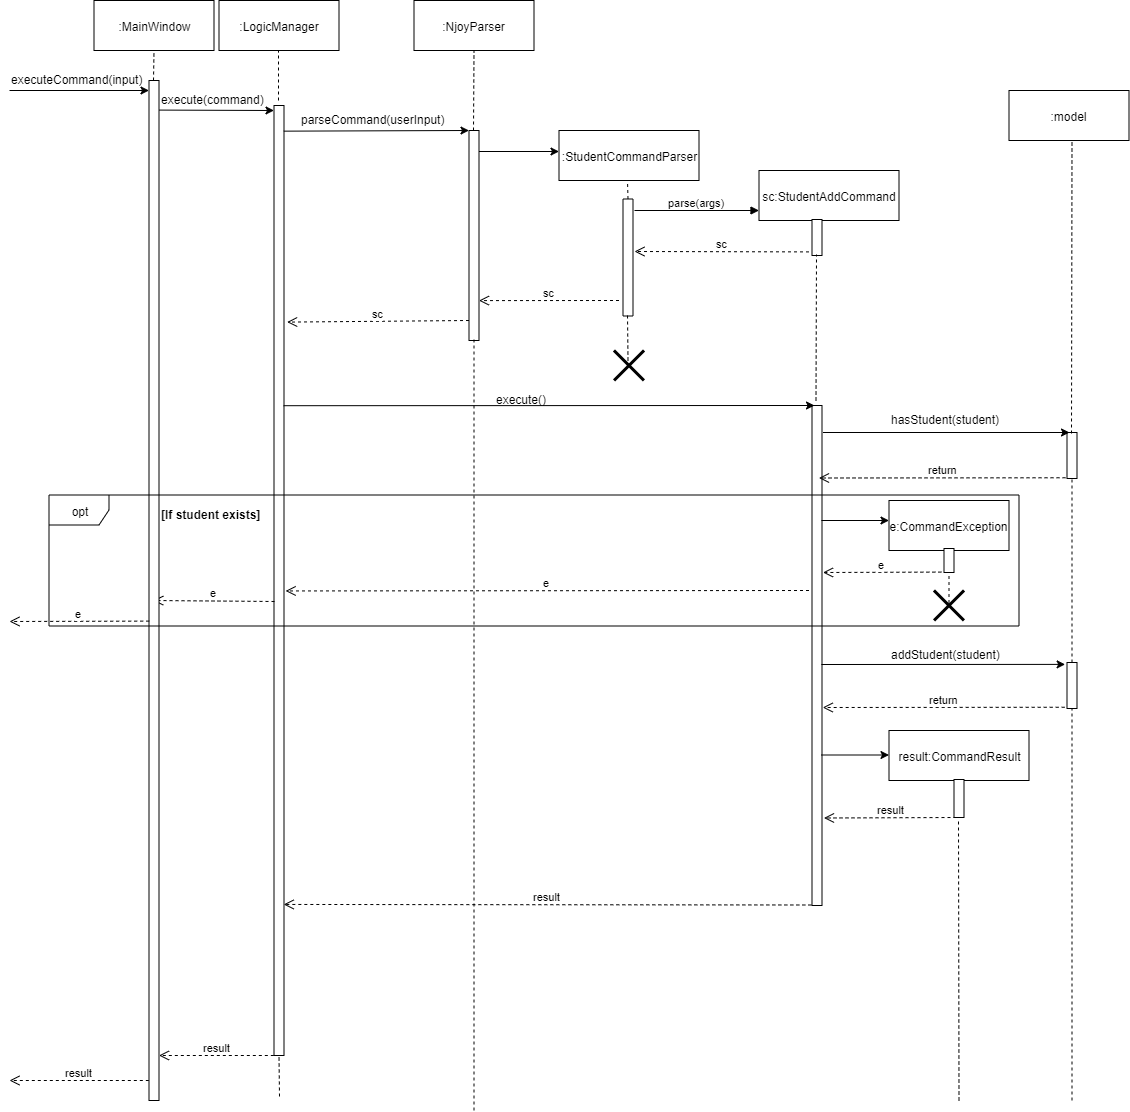

The diagram above was exported from draw.io. Its source (the exported page's mxGraphModel, read from the mxfile embedded in the PNG):
<mxGraphModel dx="2848" dy="867" grid="1" gridSize="10" guides="1" tooltips="1" connect="1" arrows="1" fold="1" page="1" pageScale="1" pageWidth="1100" pageHeight="850" background="#ffffff" math="0" shadow="0">
  <root>
    <mxCell id="0" />
    <mxCell id="1" parent="0" />
    <mxCell id="gWsJvo2Sv-NSLouv8sho-2" value=":LogicManager" style="rounded=0;whiteSpace=wrap;html=1;" vertex="1" parent="1">
      <mxGeometry x="189.5" y="60" width="120" height="50" as="geometry" />
    </mxCell>
    <mxCell id="gWsJvo2Sv-NSLouv8sho-3" value="" style="endArrow=classic;html=1;exitX=0.029;exitY=0.086;exitDx=0;exitDy=0;exitPerimeter=0;" edge="1" parent="1" source="gWsJvo2Sv-NSLouv8sho-98">
      <mxGeometry width="50" height="50" relative="1" as="geometry">
        <mxPoint x="134.5" y="169.5" as="sourcePoint" />
        <mxPoint x="244.5" y="170" as="targetPoint" />
      </mxGeometry>
    </mxCell>
    <mxCell id="gWsJvo2Sv-NSLouv8sho-4" value="execute(command)&lt;br&gt;" style="text;html=1;resizable=0;points=[];autosize=1;align=left;verticalAlign=top;spacingTop=-4;" vertex="1" parent="1">
      <mxGeometry x="129.5" y="150" width="120" height="20" as="geometry" />
    </mxCell>
    <mxCell id="gWsJvo2Sv-NSLouv8sho-6" value="" style="endArrow=none;dashed=1;html=1;" edge="1" parent="1">
      <mxGeometry width="50" height="50" relative="1" as="geometry">
        <mxPoint x="249" y="160" as="sourcePoint" />
        <mxPoint x="249" y="110" as="targetPoint" />
      </mxGeometry>
    </mxCell>
    <mxCell id="gWsJvo2Sv-NSLouv8sho-7" value="" style="rounded=0;whiteSpace=wrap;html=1;rotation=90;" vertex="1" parent="1">
      <mxGeometry x="-225.5" y="635" width="950" height="10" as="geometry" />
    </mxCell>
    <mxCell id="gWsJvo2Sv-NSLouv8sho-9" value="" style="endArrow=classic;html=1;exitX=0.027;exitY=0.019;exitDx=0;exitDy=0;exitPerimeter=0;" edge="1" parent="1" source="gWsJvo2Sv-NSLouv8sho-7">
      <mxGeometry width="50" height="50" relative="1" as="geometry">
        <mxPoint x="264.5" y="200" as="sourcePoint" />
        <mxPoint x="439.5" y="190" as="targetPoint" />
      </mxGeometry>
    </mxCell>
    <mxCell id="gWsJvo2Sv-NSLouv8sho-10" value="parseCommand(userInput)" style="text;html=1;resizable=0;points=[];autosize=1;align=left;verticalAlign=top;spacingTop=-4;" vertex="1" parent="1">
      <mxGeometry x="269.5" y="170" width="160" height="20" as="geometry" />
    </mxCell>
    <mxCell id="gWsJvo2Sv-NSLouv8sho-12" value="" style="rounded=0;whiteSpace=wrap;html=1;rotation=90;" vertex="1" parent="1">
      <mxGeometry x="339.5" y="290" width="210" height="10" as="geometry" />
    </mxCell>
    <mxCell id="gWsJvo2Sv-NSLouv8sho-14" value="" style="endArrow=none;dashed=1;html=1;" edge="1" parent="1">
      <mxGeometry width="50" height="50" relative="1" as="geometry">
        <mxPoint x="444" y="190" as="sourcePoint" />
        <mxPoint x="444.5" y="110" as="targetPoint" />
      </mxGeometry>
    </mxCell>
    <mxCell id="gWsJvo2Sv-NSLouv8sho-15" value=":NjoyParser" style="rounded=0;whiteSpace=wrap;html=1;" vertex="1" parent="1">
      <mxGeometry x="384.5" y="60" width="120" height="50" as="geometry" />
    </mxCell>
    <mxCell id="gWsJvo2Sv-NSLouv8sho-17" value="" style="endArrow=classic;html=1;exitX=0.1;exitY=0;exitDx=0;exitDy=0;exitPerimeter=0;" edge="1" parent="1" source="gWsJvo2Sv-NSLouv8sho-12">
      <mxGeometry width="50" height="50" relative="1" as="geometry">
        <mxPoint x="449.5" y="210" as="sourcePoint" />
        <mxPoint x="529.5" y="211" as="targetPoint" />
      </mxGeometry>
    </mxCell>
    <mxCell id="gWsJvo2Sv-NSLouv8sho-18" value=":StudentCommandParser" style="rounded=0;whiteSpace=wrap;html=1;" vertex="1" parent="1">
      <mxGeometry x="529.5" y="190" width="140" height="50" as="geometry" />
    </mxCell>
    <mxCell id="gWsJvo2Sv-NSLouv8sho-19" value="" style="rounded=0;whiteSpace=wrap;html=1;rotation=90;" vertex="1" parent="1">
      <mxGeometry x="540" y="312" width="117" height="10" as="geometry" />
    </mxCell>
    <mxCell id="gWsJvo2Sv-NSLouv8sho-24" value="sc" style="html=1;verticalAlign=bottom;endArrow=open;dashed=1;endSize=8;entryX=0.228;entryY=-0.312;entryDx=0;entryDy=0;entryPerimeter=0;" edge="1" parent="1" target="gWsJvo2Sv-NSLouv8sho-7">
      <mxGeometry relative="1" as="geometry">
        <mxPoint x="439.5" y="380" as="sourcePoint" />
        <mxPoint x="359.5" y="380" as="targetPoint" />
      </mxGeometry>
    </mxCell>
    <mxCell id="gWsJvo2Sv-NSLouv8sho-25" value="sc" style="html=1;verticalAlign=bottom;endArrow=open;dashed=1;endSize=8;entryX=0.81;entryY=0;entryDx=0;entryDy=0;entryPerimeter=0;" edge="1" parent="1" target="gWsJvo2Sv-NSLouv8sho-12">
      <mxGeometry relative="1" as="geometry">
        <mxPoint x="589.5" y="360" as="sourcePoint" />
        <mxPoint x="539.5" y="370" as="targetPoint" />
      </mxGeometry>
    </mxCell>
    <mxCell id="gWsJvo2Sv-NSLouv8sho-28" value="parse(args)" style="html=1;verticalAlign=bottom;endArrow=block;entryX=0;entryY=0.8;entryDx=0;entryDy=0;entryPerimeter=0;" edge="1" parent="1" target="gWsJvo2Sv-NSLouv8sho-29">
      <mxGeometry width="80" relative="1" as="geometry">
        <mxPoint x="605" y="270" as="sourcePoint" />
        <mxPoint x="729.5" y="260" as="targetPoint" />
      </mxGeometry>
    </mxCell>
    <mxCell id="gWsJvo2Sv-NSLouv8sho-29" value="sc:StudentAddCommand" style="rounded=0;whiteSpace=wrap;html=1;" vertex="1" parent="1">
      <mxGeometry x="729.5" y="230" width="140" height="50" as="geometry" />
    </mxCell>
    <mxCell id="gWsJvo2Sv-NSLouv8sho-30" value="" style="rounded=0;whiteSpace=wrap;html=1;rotation=90;" vertex="1" parent="1">
      <mxGeometry x="769.5" y="292" width="36" height="10" as="geometry" />
    </mxCell>
    <mxCell id="gWsJvo2Sv-NSLouv8sho-34" value="sc" style="html=1;verticalAlign=bottom;endArrow=open;dashed=1;endSize=8;exitX=0.9;exitY=1.3;exitDx=0;exitDy=0;exitPerimeter=0;" edge="1" parent="1" source="gWsJvo2Sv-NSLouv8sho-30">
      <mxGeometry relative="1" as="geometry">
        <mxPoint x="769.5" y="311" as="sourcePoint" />
        <mxPoint x="605" y="311" as="targetPoint" />
      </mxGeometry>
    </mxCell>
    <mxCell id="gWsJvo2Sv-NSLouv8sho-37" value="" style="endArrow=none;dashed=1;html=1;" edge="1" parent="1">
      <mxGeometry width="50" height="50" relative="1" as="geometry">
        <mxPoint x="786.5" y="460" as="sourcePoint" />
        <mxPoint x="787" y="314" as="targetPoint" />
      </mxGeometry>
    </mxCell>
    <mxCell id="gWsJvo2Sv-NSLouv8sho-38" value="" style="endArrow=none;dashed=1;html=1;" edge="1" parent="1">
      <mxGeometry width="50" height="50" relative="1" as="geometry">
        <mxPoint x="598.5" y="420" as="sourcePoint" />
        <mxPoint x="598" y="374" as="targetPoint" />
      </mxGeometry>
    </mxCell>
    <mxCell id="gWsJvo2Sv-NSLouv8sho-40" value="" style="shape=umlDestroy;whiteSpace=wrap;html=1;strokeWidth=3;" vertex="1" parent="1">
      <mxGeometry x="584.5" y="410" width="30" height="30" as="geometry" />
    </mxCell>
    <mxCell id="gWsJvo2Sv-NSLouv8sho-42" value="" style="rounded=0;whiteSpace=wrap;html=1;rotation=90;" vertex="1" parent="1">
      <mxGeometry x="537.5" y="710" width="500" height="10" as="geometry" />
    </mxCell>
    <mxCell id="gWsJvo2Sv-NSLouv8sho-44" value="execute()" style="text;html=1;resizable=0;points=[];autosize=1;align=left;verticalAlign=top;spacingTop=-4;" vertex="1" parent="1">
      <mxGeometry x="464.5" y="450" width="70" height="20" as="geometry" />
    </mxCell>
    <mxCell id="gWsJvo2Sv-NSLouv8sho-45" value="" style="endArrow=classic;html=1;entryX=0;entryY=0.75;entryDx=0;entryDy=0;exitX=0.316;exitY=0.041;exitDx=0;exitDy=0;exitPerimeter=0;" edge="1" parent="1" source="gWsJvo2Sv-NSLouv8sho-7" target="gWsJvo2Sv-NSLouv8sho-42">
      <mxGeometry width="50" height="50" relative="1" as="geometry">
        <mxPoint x="259.5" y="470" as="sourcePoint" />
        <mxPoint x="339.4999999999998" y="471" as="targetPoint" />
      </mxGeometry>
    </mxCell>
    <mxCell id="gWsJvo2Sv-NSLouv8sho-48" value="hasStudent(student)" style="text;html=1;resizable=0;points=[];autosize=1;align=left;verticalAlign=top;spacingTop=-4;" vertex="1" parent="1">
      <mxGeometry x="859.5" y="470" width="120" height="20" as="geometry" />
    </mxCell>
    <mxCell id="gWsJvo2Sv-NSLouv8sho-49" value="" style="rounded=0;whiteSpace=wrap;html=1;rotation=90;" vertex="1" parent="1">
      <mxGeometry x="1019.5" y="510" width="46" height="10" as="geometry" />
    </mxCell>
    <mxCell id="gWsJvo2Sv-NSLouv8sho-56" value="" style="endArrow=classic;html=1;entryX=0;entryY=0.75;entryDx=0;entryDy=0;" edge="1" parent="1" target="gWsJvo2Sv-NSLouv8sho-49">
      <mxGeometry width="50" height="50" relative="1" as="geometry">
        <mxPoint x="793.5" y="492" as="sourcePoint" />
        <mxPoint x="879.4999999999998" y="500.9999999999999" as="targetPoint" />
      </mxGeometry>
    </mxCell>
    <mxCell id="gWsJvo2Sv-NSLouv8sho-57" value="" style="endArrow=none;dashed=1;html=1;" edge="1" parent="1">
      <mxGeometry width="50" height="50" relative="1" as="geometry">
        <mxPoint x="1041.9999999999995" y="493" as="sourcePoint" />
        <mxPoint x="1042.5" y="200" as="targetPoint" />
      </mxGeometry>
    </mxCell>
    <mxCell id="gWsJvo2Sv-NSLouv8sho-58" value=":model" style="rounded=0;whiteSpace=wrap;html=1;" vertex="1" parent="1">
      <mxGeometry x="979.5" y="150" width="120" height="50" as="geometry" />
    </mxCell>
    <mxCell id="gWsJvo2Sv-NSLouv8sho-59" value="return" style="html=1;verticalAlign=bottom;endArrow=open;dashed=1;endSize=8;entryX=0.145;entryY=0.3;entryDx=0;entryDy=0;entryPerimeter=0;exitX=0.984;exitY=1.148;exitDx=0;exitDy=0;exitPerimeter=0;" edge="1" parent="1" source="gWsJvo2Sv-NSLouv8sho-49" target="gWsJvo2Sv-NSLouv8sho-42">
      <mxGeometry relative="1" as="geometry">
        <mxPoint x="1037.4999999999998" y="530.0000000000001" as="sourcePoint" />
        <mxPoint x="897.5000000000002" y="530.1" as="targetPoint" />
      </mxGeometry>
    </mxCell>
    <mxCell id="gWsJvo2Sv-NSLouv8sho-61" value="&lt;b&gt;[If student exists]&lt;/b&gt;" style="text;html=1;resizable=0;points=[];autosize=1;align=left;verticalAlign=top;spacingTop=-4;" vertex="1" parent="1">
      <mxGeometry x="129.5" y="565" width="110" height="20" as="geometry" />
    </mxCell>
    <mxCell id="gWsJvo2Sv-NSLouv8sho-63" value="e:CommandException" style="rounded=0;whiteSpace=wrap;html=1;" vertex="1" parent="1">
      <mxGeometry x="859.5" y="560" width="120" height="50" as="geometry" />
    </mxCell>
    <mxCell id="gWsJvo2Sv-NSLouv8sho-64" value="" style="rounded=0;whiteSpace=wrap;html=1;rotation=90;" vertex="1" parent="1">
      <mxGeometry x="907.5" y="615" width="24" height="10" as="geometry" />
    </mxCell>
    <mxCell id="gWsJvo2Sv-NSLouv8sho-67" value="e" style="html=1;verticalAlign=bottom;endArrow=open;dashed=1;endSize=8;exitX=0.983;exitY=1.262;exitDx=0;exitDy=0;exitPerimeter=0;" edge="1" parent="1" source="gWsJvo2Sv-NSLouv8sho-64">
      <mxGeometry relative="1" as="geometry">
        <mxPoint x="909.5" y="617" as="sourcePoint" />
        <mxPoint x="793.5" y="632" as="targetPoint" />
      </mxGeometry>
    </mxCell>
    <mxCell id="gWsJvo2Sv-NSLouv8sho-68" value="e" style="html=1;verticalAlign=bottom;endArrow=open;dashed=1;endSize=8;entryX=0.511;entryY=-0.162;entryDx=0;entryDy=0;entryPerimeter=0;" edge="1" parent="1" target="gWsJvo2Sv-NSLouv8sho-7">
      <mxGeometry relative="1" as="geometry">
        <mxPoint x="779.5" y="650" as="sourcePoint" />
        <mxPoint x="663.7599999999998" y="639.5" as="targetPoint" />
      </mxGeometry>
    </mxCell>
    <mxCell id="gWsJvo2Sv-NSLouv8sho-69" value="e" style="html=1;verticalAlign=bottom;endArrow=open;dashed=1;endSize=8;entryX=0.304;entryY=-0.076;entryDx=0;entryDy=0;entryPerimeter=0;exitX=0.75;exitY=1;exitDx=0;exitDy=0;" edge="1" parent="1">
      <mxGeometry relative="1" as="geometry">
        <mxPoint x="245.00000000000023" y="660.9999999999998" as="sourcePoint" />
        <mxPoint x="123.75999999999999" y="660.0000000000002" as="targetPoint" />
      </mxGeometry>
    </mxCell>
    <mxCell id="gWsJvo2Sv-NSLouv8sho-70" value="" style="endArrow=none;dashed=1;html=1;entryX=1;entryY=0.5;entryDx=0;entryDy=0;" edge="1" parent="1" target="gWsJvo2Sv-NSLouv8sho-64">
      <mxGeometry width="50" height="50" relative="1" as="geometry">
        <mxPoint x="919.5" y="662.5" as="sourcePoint" />
        <mxPoint x="919" y="638" as="targetPoint" />
      </mxGeometry>
    </mxCell>
    <mxCell id="gWsJvo2Sv-NSLouv8sho-71" value="" style="shape=umlDestroy;whiteSpace=wrap;html=1;strokeWidth=3;" vertex="1" parent="1">
      <mxGeometry x="904.5" y="650" width="30" height="30" as="geometry" />
    </mxCell>
    <mxCell id="gWsJvo2Sv-NSLouv8sho-72" value="" style="endArrow=classic;html=1;exitX=0.23;exitY=0.06;exitDx=0;exitDy=0;exitPerimeter=0;entryX=0;entryY=0.4;entryDx=0;entryDy=0;entryPerimeter=0;" edge="1" parent="1" source="gWsJvo2Sv-NSLouv8sho-42" target="gWsJvo2Sv-NSLouv8sho-63">
      <mxGeometry width="50" height="50" relative="1" as="geometry">
        <mxPoint x="809.5" y="576" as="sourcePoint" />
        <mxPoint x="849.5" y="573" as="targetPoint" />
      </mxGeometry>
    </mxCell>
    <mxCell id="gWsJvo2Sv-NSLouv8sho-74" value="" style="endArrow=classic;html=1;entryX=0.041;entryY=1.186;entryDx=0;entryDy=0;entryPerimeter=0;exitX=0.518;exitY=0.067;exitDx=0;exitDy=0;exitPerimeter=0;" edge="1" parent="1" source="gWsJvo2Sv-NSLouv8sho-42" target="gWsJvo2Sv-NSLouv8sho-76">
      <mxGeometry width="50" height="50" relative="1" as="geometry">
        <mxPoint x="799.5" y="724" as="sourcePoint" />
        <mxPoint x="1019.5" y="730" as="targetPoint" />
      </mxGeometry>
    </mxCell>
    <mxCell id="gWsJvo2Sv-NSLouv8sho-75" value="" style="endArrow=none;dashed=1;html=1;exitX=0;exitY=0.5;exitDx=0;exitDy=0;" edge="1" parent="1" source="gWsJvo2Sv-NSLouv8sho-76">
      <mxGeometry width="50" height="50" relative="1" as="geometry">
        <mxPoint x="1042.5" y="713.5" as="sourcePoint" />
        <mxPoint x="1042.5" y="537" as="targetPoint" />
      </mxGeometry>
    </mxCell>
    <mxCell id="gWsJvo2Sv-NSLouv8sho-76" value="" style="rounded=0;whiteSpace=wrap;html=1;rotation=90;" vertex="1" parent="1">
      <mxGeometry x="1019.5" y="740" width="46" height="10" as="geometry" />
    </mxCell>
    <mxCell id="gWsJvo2Sv-NSLouv8sho-77" value="addStudent(student)" style="text;html=1;resizable=0;points=[];autosize=1;align=left;verticalAlign=top;spacingTop=-4;" vertex="1" parent="1">
      <mxGeometry x="859.5" y="705" width="120" height="20" as="geometry" />
    </mxCell>
    <mxCell id="gWsJvo2Sv-NSLouv8sho-78" value="return" style="html=1;verticalAlign=bottom;endArrow=open;dashed=1;endSize=8;exitX=0.973;exitY=1.233;exitDx=0;exitDy=0;exitPerimeter=0;entryX=0.604;entryY=-0.076;entryDx=0;entryDy=0;entryPerimeter=0;" edge="1" parent="1" source="gWsJvo2Sv-NSLouv8sho-76" target="gWsJvo2Sv-NSLouv8sho-42">
      <mxGeometry relative="1" as="geometry">
        <mxPoint x="1019.5" y="770" as="sourcePoint" />
        <mxPoint x="809.5" y="770" as="targetPoint" />
      </mxGeometry>
    </mxCell>
    <mxCell id="gWsJvo2Sv-NSLouv8sho-79" value="result:CommandResult" style="rounded=0;whiteSpace=wrap;html=1;" vertex="1" parent="1">
      <mxGeometry x="859.5" y="790" width="140" height="50" as="geometry" />
    </mxCell>
    <mxCell id="gWsJvo2Sv-NSLouv8sho-80" value="" style="endArrow=classic;html=1;exitX=0.23;exitY=0.06;exitDx=0;exitDy=0;exitPerimeter=0;entryX=0;entryY=0.4;entryDx=0;entryDy=0;entryPerimeter=0;" edge="1" parent="1">
      <mxGeometry width="50" height="50" relative="1" as="geometry">
        <mxPoint x="791.8999999999992" y="814.5000000000002" as="sourcePoint" />
        <mxPoint x="859.5" y="814.5" as="targetPoint" />
      </mxGeometry>
    </mxCell>
    <mxCell id="gWsJvo2Sv-NSLouv8sho-81" value="" style="rounded=0;whiteSpace=wrap;html=1;rotation=90;" vertex="1" parent="1">
      <mxGeometry x="910.5" y="853" width="38" height="10" as="geometry" />
    </mxCell>
    <mxCell id="gWsJvo2Sv-NSLouv8sho-83" value="result" style="html=1;verticalAlign=bottom;endArrow=open;dashed=1;endSize=8;exitX=1;exitY=0.75;exitDx=0;exitDy=0;entryX=0.825;entryY=-0.2;entryDx=0;entryDy=0;entryPerimeter=0;" edge="1" parent="1" source="gWsJvo2Sv-NSLouv8sho-81" target="gWsJvo2Sv-NSLouv8sho-42">
      <mxGeometry relative="1" as="geometry">
        <mxPoint x="910.3800000000001" y="870.0920000000001" as="sourcePoint" />
        <mxPoint x="792" y="870.5" as="targetPoint" />
      </mxGeometry>
    </mxCell>
    <mxCell id="gWsJvo2Sv-NSLouv8sho-84" value="" style="endArrow=none;dashed=1;html=1;" edge="1" parent="1">
      <mxGeometry width="50" height="50" relative="1" as="geometry">
        <mxPoint x="1042.5" y="1160" as="sourcePoint" />
        <mxPoint x="1042.5" y="767.5" as="targetPoint" />
      </mxGeometry>
    </mxCell>
    <mxCell id="gWsJvo2Sv-NSLouv8sho-86" value="" style="endArrow=none;dashed=1;html=1;" edge="1" parent="1">
      <mxGeometry width="50" height="50" relative="1" as="geometry">
        <mxPoint x="929.5" y="1160" as="sourcePoint" />
        <mxPoint x="929" y="880" as="targetPoint" />
      </mxGeometry>
    </mxCell>
    <mxCell id="gWsJvo2Sv-NSLouv8sho-87" value="result" style="html=1;verticalAlign=bottom;endArrow=open;dashed=1;endSize=8;entryX=0.841;entryY=0.029;entryDx=0;entryDy=0;entryPerimeter=0;exitX=0.999;exitY=1.067;exitDx=0;exitDy=0;exitPerimeter=0;" edge="1" parent="1" source="gWsJvo2Sv-NSLouv8sho-42" target="gWsJvo2Sv-NSLouv8sho-7">
      <mxGeometry relative="1" as="geometry">
        <mxPoint x="783" y="970" as="sourcePoint" />
        <mxPoint x="259.6199999999999" y="970.4499999999998" as="targetPoint" />
      </mxGeometry>
    </mxCell>
    <mxCell id="gWsJvo2Sv-NSLouv8sho-88" value="" style="endArrow=none;dashed=1;html=1;" edge="1" parent="1">
      <mxGeometry width="50" height="50" relative="1" as="geometry">
        <mxPoint x="444.5" y="1170" as="sourcePoint" />
        <mxPoint x="444.5" y="399" as="targetPoint" />
      </mxGeometry>
    </mxCell>
    <mxCell id="gWsJvo2Sv-NSLouv8sho-89" value="result" style="html=1;verticalAlign=bottom;endArrow=open;dashed=1;endSize=8;exitX=1;exitY=1.017;exitDx=0;exitDy=0;exitPerimeter=0;" edge="1" parent="1" source="gWsJvo2Sv-NSLouv8sho-7">
      <mxGeometry relative="1" as="geometry">
        <mxPoint x="245" y="1110.9999999999998" as="sourcePoint" />
        <mxPoint x="129.5" y="1115" as="targetPoint" />
      </mxGeometry>
    </mxCell>
    <mxCell id="gWsJvo2Sv-NSLouv8sho-90" value="" style="endArrow=none;dashed=1;html=1;entryX=1;entryY=0.5;entryDx=0;entryDy=0;" edge="1" parent="1" target="gWsJvo2Sv-NSLouv8sho-7">
      <mxGeometry width="50" height="50" relative="1" as="geometry">
        <mxPoint x="250" y="1156" as="sourcePoint" />
        <mxPoint x="249.5" y="1120" as="targetPoint" />
      </mxGeometry>
    </mxCell>
    <mxCell id="gWsJvo2Sv-NSLouv8sho-98" value="" style="rounded=0;whiteSpace=wrap;html=1;direction=south;" vertex="1" parent="1">
      <mxGeometry x="119.5" y="140" width="10" height="1020" as="geometry" />
    </mxCell>
    <mxCell id="gWsJvo2Sv-NSLouv8sho-99" value="" style="endArrow=none;dashed=1;html=1;entryX=0.5;entryY=1;entryDx=0;entryDy=0;" edge="1" parent="1" target="gWsJvo2Sv-NSLouv8sho-100">
      <mxGeometry width="50" height="50" relative="1" as="geometry">
        <mxPoint x="124" y="140" as="sourcePoint" />
        <mxPoint x="124.5" y="115" as="targetPoint" />
      </mxGeometry>
    </mxCell>
    <mxCell id="gWsJvo2Sv-NSLouv8sho-100" value=":MainWindow" style="rounded=0;whiteSpace=wrap;html=1;" vertex="1" parent="1">
      <mxGeometry x="64.5" y="60" width="120" height="50" as="geometry" />
    </mxCell>
    <mxCell id="gWsJvo2Sv-NSLouv8sho-101" value="result" style="html=1;verticalAlign=bottom;endArrow=open;dashed=1;endSize=8;exitX=1;exitY=1.017;exitDx=0;exitDy=0;exitPerimeter=0;" edge="1" parent="1">
      <mxGeometry relative="1" as="geometry">
        <mxPoint x="119.32999999999993" y="1140" as="sourcePoint" />
        <mxPoint x="-20" y="1140" as="targetPoint" />
      </mxGeometry>
    </mxCell>
    <mxCell id="gWsJvo2Sv-NSLouv8sho-102" value="e" style="html=1;verticalAlign=bottom;endArrow=open;dashed=1;endSize=8;exitX=0.53;exitY=0.98;exitDx=0;exitDy=0;exitPerimeter=0;" edge="1" parent="1" source="gWsJvo2Sv-NSLouv8sho-98">
      <mxGeometry relative="1" as="geometry">
        <mxPoint x="114.5" y="681" as="sourcePoint" />
        <mxPoint x="-20" y="681" as="targetPoint" />
      </mxGeometry>
    </mxCell>
    <mxCell id="gWsJvo2Sv-NSLouv8sho-103" value="" style="endArrow=classic;html=1;" edge="1" parent="1">
      <mxGeometry width="50" height="50" relative="1" as="geometry">
        <mxPoint x="-20" y="150" as="sourcePoint" />
        <mxPoint x="119.5" y="150" as="targetPoint" />
      </mxGeometry>
    </mxCell>
    <mxCell id="gWsJvo2Sv-NSLouv8sho-104" value="executeCommand(input)" style="text;html=1;resizable=0;points=[];autosize=1;align=left;verticalAlign=top;spacingTop=-4;" vertex="1" parent="1">
      <mxGeometry x="-20.5" y="130" width="150" height="10" as="geometry" />
    </mxCell>
    <mxCell id="gWsJvo2Sv-NSLouv8sho-60" value="opt" style="shape=umlFrame;whiteSpace=wrap;html=1;" vertex="1" parent="1">
      <mxGeometry x="19.5" y="554.5" width="970" height="131" as="geometry" />
    </mxCell>
    <mxCell id="gWsJvo2Sv-NSLouv8sho-107" value="" style="endArrow=none;dashed=1;html=1;exitX=0;exitY=0.5;exitDx=0;exitDy=0;" edge="1" parent="1" source="gWsJvo2Sv-NSLouv8sho-19">
      <mxGeometry width="50" height="50" relative="1" as="geometry">
        <mxPoint x="598.5" y="286" as="sourcePoint" />
        <mxPoint x="598" y="240" as="targetPoint" />
      </mxGeometry>
    </mxCell>
  </root>
</mxGraphModel>